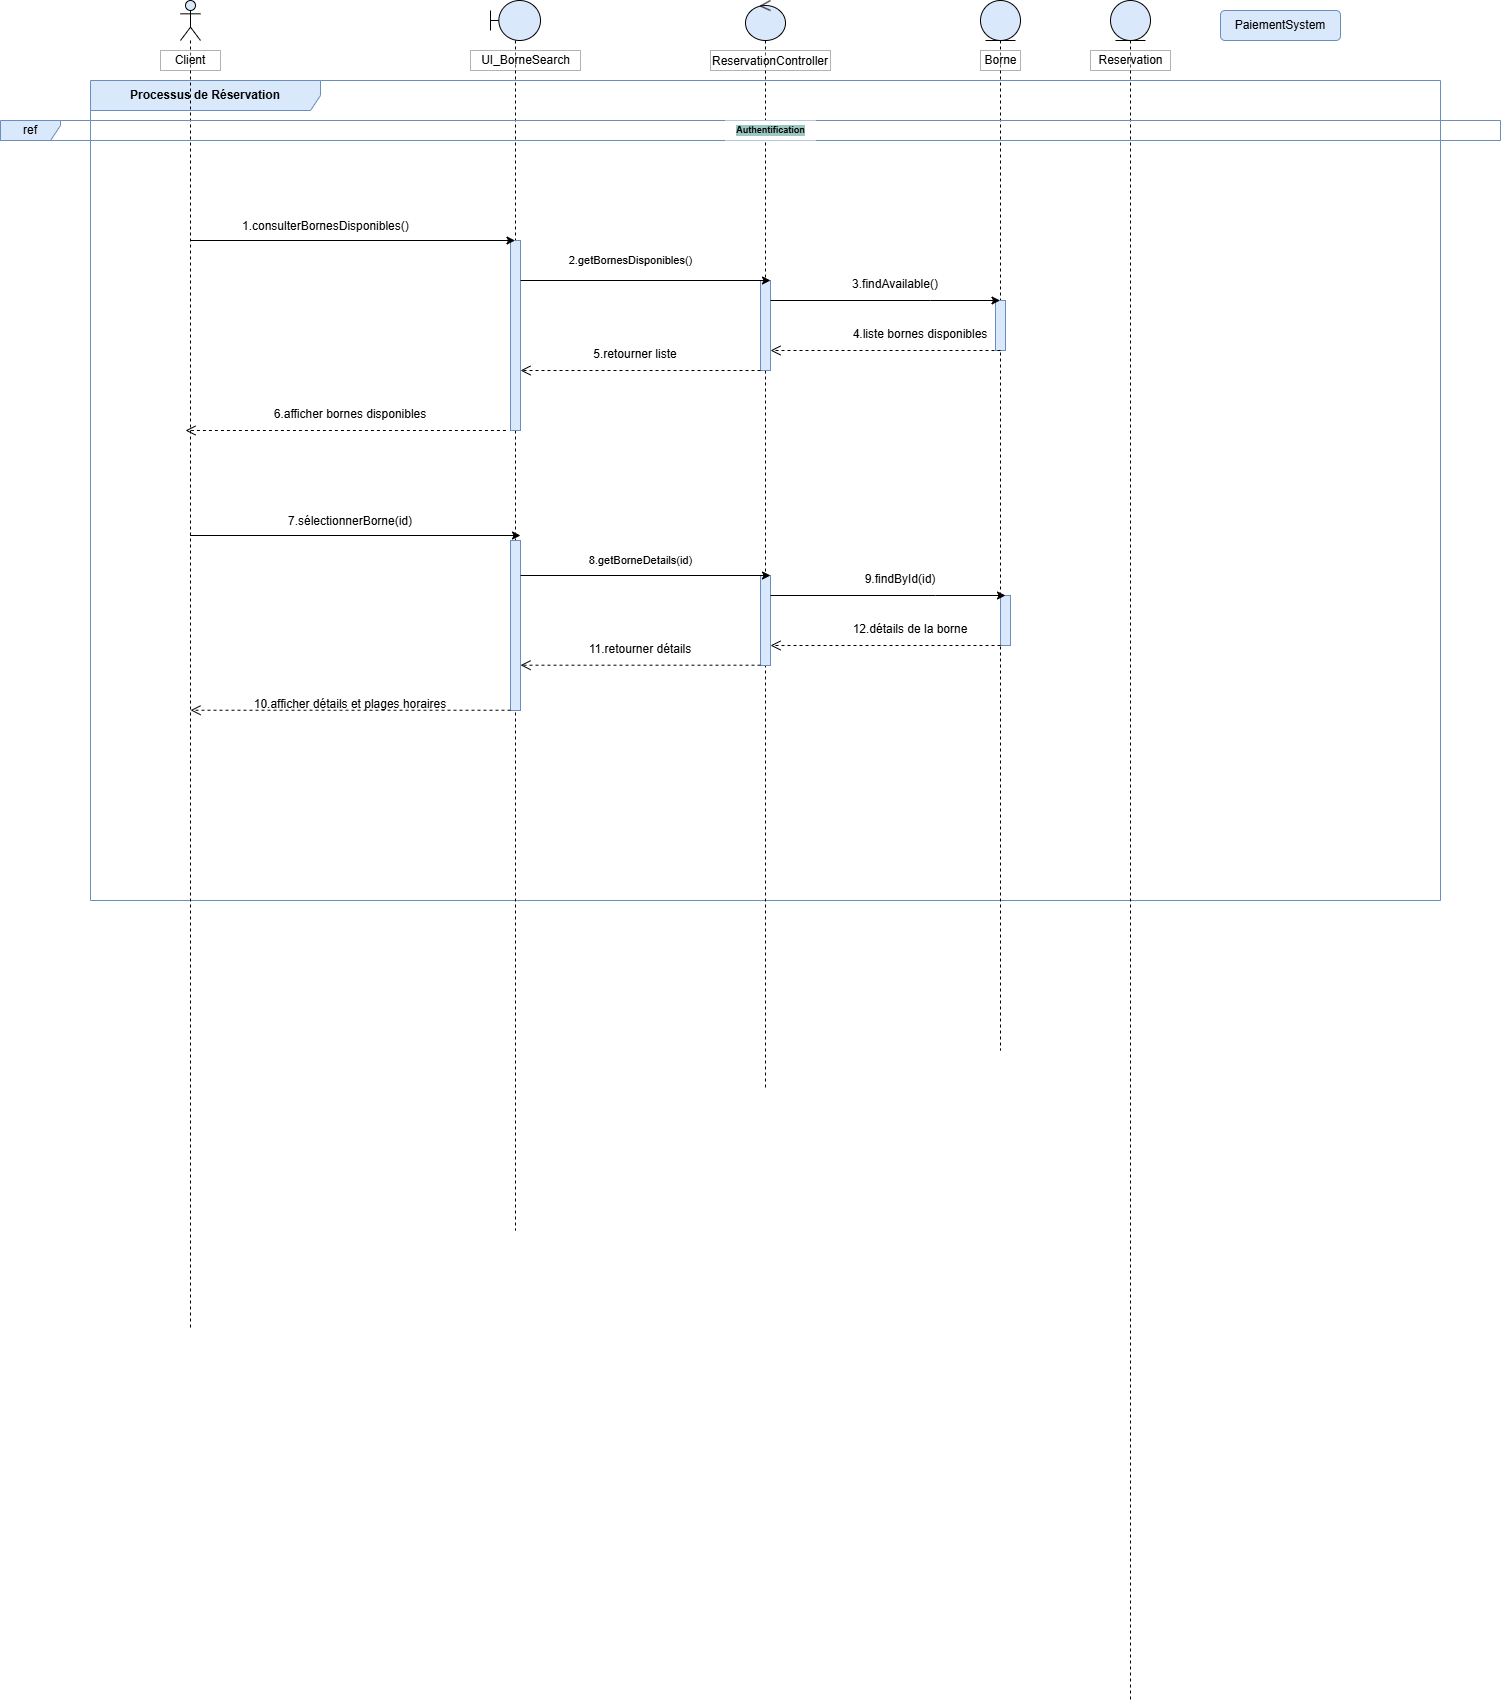

The diagram above was exported from draw.io. Its source (the exported page's mxGraphModel, read from the mxfile embedded in the PNG):
<mxGraphModel dx="2081" dy="1786" grid="1" gridSize="10" guides="1" tooltips="1" connect="1" arrows="1" fold="1" page="1" pageScale="1" pageWidth="850" pageHeight="1100" math="0" shadow="0">
  <root>
    <mxCell id="0" />
    <mxCell id="1" parent="0" />
    <mxCell id="oX4zwIqhLK-siqoRCnZX-1" value="&lt;p&gt;&lt;b&gt;Processus de Réservation&lt;/b&gt;&lt;/p&gt;" style="shape=umlFrame;whiteSpace=wrap;html=1;pointerEvents=0;fillColor=#dae8fc;strokeColor=#6c8ebf;width=230;height=30;" vertex="1" parent="1">
      <mxGeometry x="10" y="-1000" width="1350" height="820" as="geometry" />
    </mxCell>
    <mxCell id="oX4zwIqhLK-siqoRCnZX-2" value="" style="shape=umlLifeline;perimeter=lifelinePerimeter;whiteSpace=wrap;html=1;container=1;dropTarget=0;collapsible=0;recursiveResize=0;outlineConnect=0;portConstraint=eastwest;newEdgeStyle={&quot;curved&quot;:0,&quot;rounded&quot;:0};participant=umlActor;fillColor=#dae8fc;strokeColor=default;" vertex="1" parent="1">
      <mxGeometry x="100" y="-1080" width="20" height="1330" as="geometry" />
    </mxCell>
    <mxCell id="oX4zwIqhLK-siqoRCnZX-6" value="Client " style="whiteSpace=wrap;opacity=30;gradientColor=none;fillColor=default;fillStyle=auto;rounded=0;" vertex="1" parent="1">
      <mxGeometry x="80" y="-1030" width="60" height="20" as="geometry" />
    </mxCell>
    <mxCell id="oX4zwIqhLK-siqoRCnZX-7" value="" style="shape=umlLifeline;perimeter=lifelinePerimeter;whiteSpace=wrap;html=1;container=1;dropTarget=0;collapsible=0;recursiveResize=0;outlineConnect=0;portConstraint=eastwest;newEdgeStyle={&quot;curved&quot;:0,&quot;rounded&quot;:0};participant=umlBoundary;fillColor=#dae8fc;strokeColor=default;size=40;" vertex="1" parent="1">
      <mxGeometry x="410" y="-1080" width="50" height="1230" as="geometry" />
    </mxCell>
    <mxCell id="oX4zwIqhLK-siqoRCnZX-34" value="" style="html=1;points=[[0,0,0,0,5],[0,1,0,0,-5],[1,0,0,0,5],[1,1,0,0,-5]];perimeter=orthogonalPerimeter;outlineConnect=0;targetShapes=umlLifeline;portConstraint=eastwest;newEdgeStyle={&quot;curved&quot;:0,&quot;rounded&quot;:0};fillColor=#dae8fc;strokeColor=#6c8ebf;" vertex="1" parent="oX4zwIqhLK-siqoRCnZX-7">
      <mxGeometry x="20" y="240" width="10" height="190" as="geometry" />
    </mxCell>
    <mxCell id="oX4zwIqhLK-siqoRCnZX-47" value="" style="html=1;points=[[0,0,0,0,5],[0,1,0,0,-5],[1,0,0,0,5],[1,1,0,0,-5]];perimeter=orthogonalPerimeter;outlineConnect=0;targetShapes=umlLifeline;portConstraint=eastwest;newEdgeStyle={&quot;curved&quot;:0,&quot;rounded&quot;:0};fillColor=#dae8fc;strokeColor=#6c8ebf;" vertex="1" parent="oX4zwIqhLK-siqoRCnZX-7">
      <mxGeometry x="20" y="540" width="10" height="170" as="geometry" />
    </mxCell>
    <mxCell id="oX4zwIqhLK-siqoRCnZX-10" value="UI_BorneSearch" style="opacity=30;gradientColor=none;fillColor=default;fillStyle=auto;rounded=0;html=1;" vertex="1" parent="1">
      <mxGeometry x="390" y="-1030" width="110" height="20" as="geometry" />
    </mxCell>
    <mxCell id="oX4zwIqhLK-siqoRCnZX-11" value="" style="shape=umlLifeline;perimeter=lifelinePerimeter;whiteSpace=wrap;html=1;container=1;dropTarget=0;collapsible=0;recursiveResize=0;outlineConnect=0;portConstraint=eastwest;newEdgeStyle={&quot;curved&quot;:0,&quot;rounded&quot;:0};participant=umlControl;fillColor=#dae8fc;strokeColor=default;" vertex="1" parent="1">
      <mxGeometry x="665" y="-1080" width="40" height="1090" as="geometry" />
    </mxCell>
    <mxCell id="oX4zwIqhLK-siqoRCnZX-12" value="" style="html=1;points=[[0,0,0,0,5],[0,1,0,0,-5],[1,0,0,0,5],[1,1,0,0,-5]];perimeter=orthogonalPerimeter;outlineConnect=0;targetShapes=umlLifeline;portConstraint=eastwest;newEdgeStyle={&quot;curved&quot;:0,&quot;rounded&quot;:0};fillColor=#dae8fc;strokeColor=#6c8ebf;" vertex="1" parent="oX4zwIqhLK-siqoRCnZX-11">
      <mxGeometry x="15" y="280" width="10" height="90" as="geometry" />
    </mxCell>
    <mxCell id="oX4zwIqhLK-siqoRCnZX-48" value="" style="html=1;points=[[0,0,0,0,5],[0,1,0,0,-5],[1,0,0,0,5],[1,1,0,0,-5]];perimeter=orthogonalPerimeter;outlineConnect=0;targetShapes=umlLifeline;portConstraint=eastwest;newEdgeStyle={&quot;curved&quot;:0,&quot;rounded&quot;:0};fillColor=#dae8fc;strokeColor=#6c8ebf;" vertex="1" parent="oX4zwIqhLK-siqoRCnZX-11">
      <mxGeometry x="15" y="575" width="10" height="90" as="geometry" />
    </mxCell>
    <mxCell id="oX4zwIqhLK-siqoRCnZX-13" value="ReservationController" style="opacity=30;gradientColor=none;fillColor=default;fillStyle=auto;rounded=0;" vertex="1" parent="1">
      <mxGeometry x="630" y="-1030" width="120" height="20" as="geometry" />
    </mxCell>
    <mxCell id="oX4zwIqhLK-siqoRCnZX-14" value="" style="shape=umlLifeline;perimeter=lifelinePerimeter;whiteSpace=wrap;html=1;container=1;dropTarget=0;collapsible=0;recursiveResize=0;outlineConnect=0;portConstraint=eastwest;newEdgeStyle={&quot;curved&quot;:0,&quot;rounded&quot;:0};participant=umlEntity;fillColor=#dae8fc;strokeColor=default;" vertex="1" parent="1">
      <mxGeometry x="900" y="-1080" width="40" height="1050" as="geometry" />
    </mxCell>
    <mxCell id="oX4zwIqhLK-siqoRCnZX-15" value="" style="html=1;points=[[0,0,0,0,5],[0,1,0,0,-5],[1,0,0,0,5],[1,1,0,0,-5]];perimeter=orthogonalPerimeter;outlineConnect=0;targetShapes=umlLifeline;portConstraint=eastwest;newEdgeStyle={&quot;curved&quot;:0,&quot;rounded&quot;:0};fillColor=#dae8fc;strokeColor=#6c8ebf;" vertex="1" parent="oX4zwIqhLK-siqoRCnZX-14">
      <mxGeometry x="15" y="300" width="10" height="50" as="geometry" />
    </mxCell>
    <mxCell id="oX4zwIqhLK-siqoRCnZX-16" value="" style="shape=umlLifeline;perimeter=lifelinePerimeter;whiteSpace=wrap;html=1;container=1;dropTarget=0;collapsible=0;recursiveResize=0;outlineConnect=0;portConstraint=eastwest;newEdgeStyle={&quot;curved&quot;:0,&quot;rounded&quot;:0};participant=umlEntity;fillColor=#dae8fc;strokeColor=default;" vertex="1" parent="1">
      <mxGeometry x="1030" y="-1080" width="40" height="1700" as="geometry" />
    </mxCell>
    <mxCell id="oX4zwIqhLK-siqoRCnZX-18" value="&lt;br&gt; Borne&lt;br&gt;&lt;br&gt;" style="opacity=30;gradientColor=none;fillColor=default;fillStyle=auto;rounded=0;html=1;" vertex="1" parent="1">
      <mxGeometry x="900" y="-1030" width="40" height="20" as="geometry" />
    </mxCell>
    <mxCell id="oX4zwIqhLK-siqoRCnZX-21" value="&lt;br&gt;Reservation&lt;br&gt;&lt;br&gt;" style="opacity=30;gradientColor=none;fillColor=default;fillStyle=auto;rounded=0;html=1;" vertex="1" parent="1">
      <mxGeometry x="1010" y="-1030" width="80" height="20" as="geometry" />
    </mxCell>
    <mxCell id="oX4zwIqhLK-siqoRCnZX-25" value="PaiementSystem" style="rounded=1;whiteSpace=wrap;fillColor=#dae8fc;strokeColor=#6c8ebf;" vertex="1" parent="1">
      <mxGeometry x="1140" y="-1070" width="120" height="30" as="geometry" />
    </mxCell>
    <mxCell id="oX4zwIqhLK-siqoRCnZX-29" value="ref" style="shape=umlFrame;whiteSpace=wrap;html=1;pointerEvents=0;fillColor=#dae8fc;strokeColor=#6c8ebf;" vertex="1" parent="1">
      <mxGeometry x="-80" y="-960" width="1500" height="20" as="geometry" />
    </mxCell>
    <mxCell id="oX4zwIqhLK-siqoRCnZX-30" value="Authentification" style="text;align=center;verticalAlign=middle;resizable=0;points=[];autosize=1;strokeColor=none;fillColor=default;gradientColor=none;rounded=0;glass=0;shadow=0;fontStyle=1;html=1;fontSize=9;labelBackgroundColor=#9AC7BF;" vertex="1" parent="1">
      <mxGeometry x="645" y="-960" width="90" height="20" as="geometry" />
    </mxCell>
    <mxCell id="oX4zwIqhLK-siqoRCnZX-32" value="" style="endArrow=classic;html=1;rounded=0;" edge="1" parent="1" target="oX4zwIqhLK-siqoRCnZX-7">
      <mxGeometry width="50" height="50" relative="1" as="geometry">
        <mxPoint x="110.00090909090946" y="-840" as="sourcePoint" />
        <mxPoint x="470.41" y="-840" as="targetPoint" />
      </mxGeometry>
    </mxCell>
    <mxCell id="oX4zwIqhLK-siqoRCnZX-33" value="&lt;p&gt;1.consulterBornesDisponibles()&lt;/p&gt;" style="text;whiteSpace=wrap;html=1;" vertex="1" parent="1">
      <mxGeometry x="160" y="-880" width="190" height="60" as="geometry" />
    </mxCell>
    <mxCell id="oX4zwIqhLK-siqoRCnZX-35" value="&lt;p&gt;2.getBornesDisponibles()&lt;/p&gt;" style="html=1;verticalAlign=bottom;endArrow=open;dashed=1;endSize=8;curved=0;rounded=0;" edge="1" parent="1">
      <mxGeometry x="-1" y="-195" relative="1" as="geometry">
        <mxPoint x="425.41" y="-650" as="sourcePoint" />
        <mxPoint x="105.00090909090946" y="-650" as="targetPoint" />
        <mxPoint x="125" y="45" as="offset" />
      </mxGeometry>
    </mxCell>
    <mxCell id="oX4zwIqhLK-siqoRCnZX-36" value="" style="endArrow=classic;html=1;rounded=0;" edge="1" parent="1">
      <mxGeometry width="50" height="50" relative="1" as="geometry">
        <mxPoint x="440" y="-800" as="sourcePoint" />
        <mxPoint x="690" y="-800" as="targetPoint" />
      </mxGeometry>
    </mxCell>
    <mxCell id="oX4zwIqhLK-siqoRCnZX-40" value="" style="endArrow=classic;html=1;rounded=0;" edge="1" parent="1" source="oX4zwIqhLK-siqoRCnZX-12" target="oX4zwIqhLK-siqoRCnZX-14">
      <mxGeometry width="50" height="50" relative="1" as="geometry">
        <mxPoint x="710" y="-790" as="sourcePoint" />
        <mxPoint x="920" y="-790" as="targetPoint" />
        <Array as="points">
          <mxPoint x="850" y="-780" />
        </Array>
      </mxGeometry>
    </mxCell>
    <mxCell id="oX4zwIqhLK-siqoRCnZX-41" value="3.findAvailable()" style="text;whiteSpace=wrap;html=1;align=center;" vertex="1" parent="1">
      <mxGeometry x="760" y="-810" width="110" height="40" as="geometry" />
    </mxCell>
    <mxCell id="oX4zwIqhLK-siqoRCnZX-42" value="&lt;p&gt;&lt;br&gt;&lt;/p&gt;" style="html=1;verticalAlign=bottom;endArrow=open;dashed=1;endSize=8;curved=0;rounded=0;" edge="1" parent="1" source="oX4zwIqhLK-siqoRCnZX-12">
      <mxGeometry x="-1" y="180" relative="1" as="geometry">
        <mxPoint x="660" y="-710" as="sourcePoint" />
        <mxPoint x="440" y="-710" as="targetPoint" />
        <mxPoint x="10" as="offset" />
      </mxGeometry>
    </mxCell>
    <mxCell id="oX4zwIqhLK-siqoRCnZX-43" value="&lt;p&gt;&lt;br&gt;&lt;/p&gt;" style="html=1;verticalAlign=bottom;endArrow=open;dashed=1;endSize=8;curved=0;rounded=0;" edge="1" parent="1">
      <mxGeometry x="-1" y="180" relative="1" as="geometry">
        <mxPoint x="920" y="-730" as="sourcePoint" />
        <mxPoint x="690" y="-730" as="targetPoint" />
        <mxPoint x="10" as="offset" />
      </mxGeometry>
    </mxCell>
    <mxCell id="oX4zwIqhLK-siqoRCnZX-44" value="4.liste bornes disponibles" style="text;whiteSpace=wrap;html=1;align=center;" vertex="1" parent="1">
      <mxGeometry x="760" y="-760" width="160" height="40" as="geometry" />
    </mxCell>
    <mxCell id="oX4zwIqhLK-siqoRCnZX-45" value="5.retourner liste" style="text;whiteSpace=wrap;html=1;align=center;" vertex="1" parent="1">
      <mxGeometry x="500" y="-740" width="110" height="40" as="geometry" />
    </mxCell>
    <mxCell id="oX4zwIqhLK-siqoRCnZX-46" value="6.afficher bornes disponibles" style="text;whiteSpace=wrap;html=1;align=center;" vertex="1" parent="1">
      <mxGeometry x="180" y="-680" width="180" height="40" as="geometry" />
    </mxCell>
    <mxCell id="oX4zwIqhLK-siqoRCnZX-49" value="" style="html=1;points=[[0,0,0,0,5],[0,1,0,0,-5],[1,0,0,0,5],[1,1,0,0,-5]];perimeter=orthogonalPerimeter;outlineConnect=0;targetShapes=umlLifeline;portConstraint=eastwest;newEdgeStyle={&quot;curved&quot;:0,&quot;rounded&quot;:0};fillColor=#dae8fc;strokeColor=#6c8ebf;" vertex="1" parent="1">
      <mxGeometry x="920" y="-485" width="10" height="50" as="geometry" />
    </mxCell>
    <mxCell id="oX4zwIqhLK-siqoRCnZX-50" value="" style="endArrow=classic;html=1;rounded=0;" edge="1" parent="1" source="oX4zwIqhLK-siqoRCnZX-2">
      <mxGeometry width="50" height="50" relative="1" as="geometry">
        <mxPoint x="115.00090909090943" y="-545" as="sourcePoint" />
        <mxPoint x="440" y="-545" as="targetPoint" />
      </mxGeometry>
    </mxCell>
    <mxCell id="oX4zwIqhLK-siqoRCnZX-51" value="&lt;p&gt;7.sélectionnerBorne(id)&lt;/p&gt;" style="text;whiteSpace=wrap;html=1;align=center;" vertex="1" parent="1">
      <mxGeometry x="175" y="-585" width="190" height="60" as="geometry" />
    </mxCell>
    <mxCell id="oX4zwIqhLK-siqoRCnZX-52" value="&lt;p&gt;8.getBorneDetails(id)&lt;/p&gt;" style="html=1;verticalAlign=bottom;endArrow=open;dashed=1;endSize=8;curved=0;rounded=0;" edge="1" parent="1">
      <mxGeometry x="-1" y="-184" relative="1" as="geometry">
        <mxPoint x="430.01" y="-370.26" as="sourcePoint" />
        <mxPoint x="109.99717948717945" y="-370.26" as="targetPoint" />
        <mxPoint x="130" y="54" as="offset" />
      </mxGeometry>
    </mxCell>
    <mxCell id="oX4zwIqhLK-siqoRCnZX-53" value="" style="endArrow=classic;html=1;rounded=0;" edge="1" parent="1" source="oX4zwIqhLK-siqoRCnZX-47">
      <mxGeometry width="50" height="50" relative="1" as="geometry">
        <mxPoint x="445" y="-505" as="sourcePoint" />
        <mxPoint x="690" y="-505" as="targetPoint" />
      </mxGeometry>
    </mxCell>
    <mxCell id="oX4zwIqhLK-siqoRCnZX-54" value="" style="endArrow=classic;html=1;rounded=0;" edge="1" parent="1" source="oX4zwIqhLK-siqoRCnZX-48">
      <mxGeometry width="50" height="50" relative="1" as="geometry">
        <mxPoint x="715" y="-495" as="sourcePoint" />
        <mxPoint x="925" y="-485" as="targetPoint" />
        <Array as="points">
          <mxPoint x="855" y="-485" />
        </Array>
      </mxGeometry>
    </mxCell>
    <mxCell id="oX4zwIqhLK-siqoRCnZX-55" value="9.findById(id)" style="text;whiteSpace=wrap;html=1;align=center;" vertex="1" parent="1">
      <mxGeometry x="765" y="-515" width="110" height="40" as="geometry" />
    </mxCell>
    <mxCell id="oX4zwIqhLK-siqoRCnZX-56" value="&lt;p&gt;&lt;br&gt;&lt;/p&gt;" style="html=1;verticalAlign=bottom;endArrow=open;dashed=1;endSize=8;curved=0;rounded=0;" edge="1" parent="1">
      <mxGeometry x="-1" y="180" relative="1" as="geometry">
        <mxPoint x="680" y="-415.3" as="sourcePoint" />
        <mxPoint x="440" y="-415.3" as="targetPoint" />
        <mxPoint x="10" as="offset" />
      </mxGeometry>
    </mxCell>
    <mxCell id="oX4zwIqhLK-siqoRCnZX-57" value="&lt;p&gt;&lt;br&gt;&lt;/p&gt;" style="html=1;verticalAlign=bottom;endArrow=open;dashed=1;endSize=8;curved=0;rounded=0;" edge="1" parent="1">
      <mxGeometry x="-1" y="180" relative="1" as="geometry">
        <mxPoint x="920" y="-435" as="sourcePoint" />
        <mxPoint x="690" y="-435" as="targetPoint" />
        <mxPoint x="10" as="offset" />
      </mxGeometry>
    </mxCell>
    <mxCell id="oX4zwIqhLK-siqoRCnZX-58" value="12.détails de la borne" style="text;align=center;" vertex="1" parent="1">
      <mxGeometry x="750" y="-465" width="160" height="40" as="geometry" />
    </mxCell>
    <mxCell id="oX4zwIqhLK-siqoRCnZX-59" value="11.retourner détails&#10;&#10;&#10;&#10;" style="text;whiteSpace=wrap;align=center;" vertex="1" parent="1">
      <mxGeometry x="505" y="-445" width="110" height="40" as="geometry" />
    </mxCell>
    <mxCell id="oX4zwIqhLK-siqoRCnZX-60" value="10.afficher détails et plages horaires" style="text;whiteSpace=wrap;html=1;align=center;" vertex="1" parent="1">
      <mxGeometry x="170" y="-390" width="200" height="40" as="geometry" />
    </mxCell>
  </root>
</mxGraphModel>